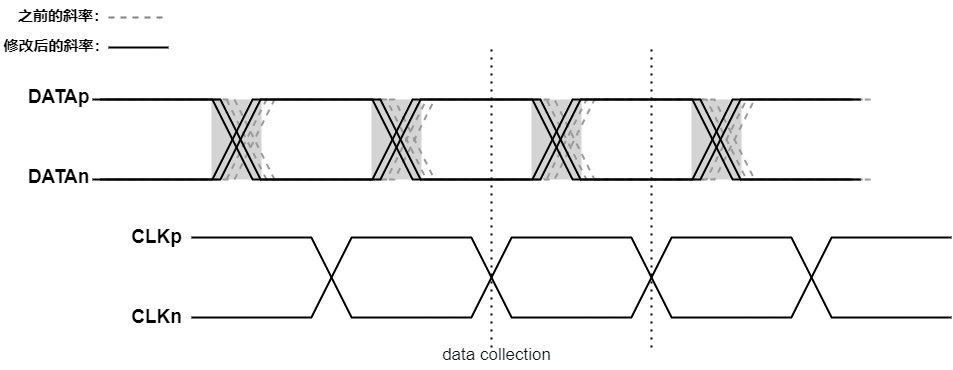

The diagram above was exported from draw.io. Its source (the exported page's mxGraphModel, read from the mxfile embedded in the PNG):
<mxGraphModel dx="-472" dy="315" grid="1" gridSize="10" guides="1" tooltips="1" connect="1" arrows="1" fold="1" page="1" pageScale="1" pageWidth="850" pageHeight="1100" background="#ffffff" math="0" shadow="0">
  <root>
    <mxCell id="0" />
    <mxCell id="1" parent="0" />
    <mxCell id="163" value="&lt;b style=&quot;scrollbar-color: light-dark(#e2e2e2, #4b4b4b)&lt;br/&gt;&#09;&#09;&#09;&#09;&#09;light-dark(#fbfbfb, var(--dark-panel-color));&quot;&gt;&lt;font style=&quot;scrollbar-color: light-dark(#e2e2e2, #4b4b4b)&lt;br/&gt;&#09;&#09;&#09;&#09;&#09;light-dark(#fbfbfb, var(--dark-panel-color)); color: rgb(0, 0, 0); font-size: 15px;&quot;&gt;之前的斜率：&lt;/font&gt;&lt;/b&gt;" style="text;html=1;align=center;verticalAlign=middle;whiteSpace=wrap;rounded=0;" parent="1" vertex="1">
      <mxGeometry x="1037" y="540" width="112" height="30" as="geometry" />
    </mxCell>
    <mxCell id="164" value="" style="endArrow=none;html=1;strokeWidth=2;strokeColor=#808080;dashed=1;" parent="1" edge="1">
      <mxGeometry width="50" height="50" relative="1" as="geometry">
        <mxPoint x="1138" y="557" as="sourcePoint" />
        <mxPoint x="1194" y="557" as="targetPoint" />
      </mxGeometry>
    </mxCell>
    <mxCell id="165" value="" style="endArrow=none;html=1;strokeWidth=2;" parent="1" edge="1">
      <mxGeometry width="50" height="50" relative="1" as="geometry">
        <mxPoint x="1138" y="587" as="sourcePoint" />
        <mxPoint x="1198" y="587" as="targetPoint" />
      </mxGeometry>
    </mxCell>
    <mxCell id="166" value="&lt;b style=&quot;scrollbar-color: light-dark(#e2e2e2, #4b4b4b)&lt;br/&gt;&#09;&#09;&#09;&#09;&#09;light-dark(#fbfbfb, var(--dark-panel-color));&quot;&gt;&lt;font style=&quot;scrollbar-color: light-dark(#e2e2e2, #4b4b4b)&lt;br/&gt;&#09;&#09;&#09;&#09;&#09;light-dark(#fbfbfb, var(--dark-panel-color)); color: rgb(0, 0, 0); font-size: 15px;&quot;&gt;修改后的斜率：&lt;/font&gt;&lt;/b&gt;" style="text;html=1;align=center;verticalAlign=middle;whiteSpace=wrap;rounded=0;" parent="1" vertex="1">
      <mxGeometry x="1030" y="570" width="112" height="30" as="geometry" />
    </mxCell>
    <mxCell id="167" value="" style="endArrow=none;html=1;strokeWidth=2;fillColor=#e51400;strokeColor=#000000;rounded=0;curved=0;" parent="1" edge="1">
      <mxGeometry width="50" height="50" relative="1" as="geometry">
        <mxPoint x="1221" y="777" as="sourcePoint" />
        <mxPoint x="1981" y="777" as="targetPoint" />
        <Array as="points">
          <mxPoint x="1341" y="777" />
          <mxPoint x="1381" y="857" />
          <mxPoint x="1501" y="857" />
          <mxPoint x="1541" y="777" />
          <mxPoint x="1661" y="777" />
          <mxPoint x="1701" y="857" />
          <mxPoint x="1821" y="857" />
          <mxPoint x="1861" y="777" />
        </Array>
      </mxGeometry>
    </mxCell>
    <mxCell id="168" value="" style="endArrow=none;html=1;strokeWidth=2;fillColor=#e51400;strokeColor=#000000;rounded=0;curved=0;" parent="1" edge="1">
      <mxGeometry width="50" height="50" relative="1" as="geometry">
        <mxPoint x="1221" y="857" as="sourcePoint" />
        <mxPoint x="1981" y="857" as="targetPoint" />
        <Array as="points">
          <mxPoint x="1341" y="857" />
          <mxPoint x="1381" y="777" />
          <mxPoint x="1501" y="777" />
          <mxPoint x="1541" y="857" />
          <mxPoint x="1661" y="857" />
          <mxPoint x="1701" y="777" />
          <mxPoint x="1821" y="777" />
          <mxPoint x="1861" y="857" />
        </Array>
      </mxGeometry>
    </mxCell>
    <mxCell id="169" value="&lt;b&gt;&lt;font style=&quot;font-size: 19px;&quot;&gt;CLKp&lt;/font&gt;&lt;/b&gt;" style="text;html=1;align=center;verticalAlign=middle;resizable=0;points=[];autosize=1;strokeColor=none;fillColor=none;" parent="1" vertex="1">
      <mxGeometry x="1151" y="757" width="70" height="40" as="geometry" />
    </mxCell>
    <mxCell id="170" value="&lt;b&gt;&lt;font style=&quot;font-size: 19px;&quot;&gt;CLKn&lt;/font&gt;&lt;/b&gt;" style="text;html=1;align=center;verticalAlign=middle;resizable=0;points=[];autosize=1;strokeColor=none;fillColor=none;" parent="1" vertex="1">
      <mxGeometry x="1151" y="837" width="70" height="40" as="geometry" />
    </mxCell>
    <mxCell id="171" value="&lt;b&gt;&lt;font style=&quot;font-size: 19px;&quot;&gt;DATAp&lt;/font&gt;&lt;/b&gt;" style="text;html=1;align=center;verticalAlign=middle;resizable=0;points=[];autosize=1;strokeColor=none;fillColor=none;" parent="1" vertex="1">
      <mxGeometry x="1043" y="617" width="90" height="40" as="geometry" />
    </mxCell>
    <mxCell id="172" value="&lt;b&gt;&lt;font style=&quot;font-size: 19px;&quot;&gt;DATAn&lt;/font&gt;&lt;/b&gt;" style="text;html=1;align=center;verticalAlign=middle;resizable=0;points=[];autosize=1;strokeColor=none;fillColor=none;" parent="1" vertex="1">
      <mxGeometry x="1043" y="697" width="90" height="40" as="geometry" />
    </mxCell>
    <mxCell id="173" value="" style="endArrow=none;dashed=1;html=1;dashPattern=1 3;strokeWidth=2;" parent="1" edge="1">
      <mxGeometry width="50" height="50" relative="1" as="geometry">
        <mxPoint x="1681" y="887" as="sourcePoint" />
        <mxPoint x="1681" y="587" as="targetPoint" />
      </mxGeometry>
    </mxCell>
    <mxCell id="174" value="" style="endArrow=none;dashed=1;html=1;dashPattern=1 3;strokeWidth=2;" parent="1" edge="1">
      <mxGeometry width="50" height="50" relative="1" as="geometry">
        <mxPoint x="1521" y="887" as="sourcePoint" />
        <mxPoint x="1521" y="587" as="targetPoint" />
      </mxGeometry>
    </mxCell>
    <mxCell id="175" value="&lt;span style=&quot;color: rgb(16, 18, 20); font-variant-ligatures: none; text-align: start; white-space-collapse: preserve; background-color: rgb(255, 255, 255);&quot;&gt;&lt;font face=&quot;Helvetica&quot; style=&quot;font-size: 17px;&quot;&gt;data collection&lt;/font&gt;&lt;/span&gt;" style="text;html=1;align=center;verticalAlign=middle;resizable=0;points=[];autosize=1;strokeColor=none;fillColor=none;" parent="1" vertex="1">
      <mxGeometry x="1461" y="880" width="130" height="30" as="geometry" />
    </mxCell>
    <mxCell id="176" value="" style="rounded=0;whiteSpace=wrap;html=1;strokeColor=none;fillColor=#D4D4D4;fontColor=#333333;" parent="1" vertex="1">
      <mxGeometry x="1241" y="639" width="50" height="80" as="geometry" />
    </mxCell>
    <mxCell id="177" value="" style="rounded=0;whiteSpace=wrap;html=1;strokeColor=none;fillColor=#D4D4D4;fontColor=#333333;" parent="1" vertex="1">
      <mxGeometry x="1401" y="639" width="50" height="80" as="geometry" />
    </mxCell>
    <mxCell id="178" value="" style="rounded=0;whiteSpace=wrap;html=1;strokeColor=none;fillColor=#D4D4D4;fontColor=#333333;" parent="1" vertex="1">
      <mxGeometry x="1561" y="639" width="50" height="80" as="geometry" />
    </mxCell>
    <mxCell id="179" value="" style="rounded=0;whiteSpace=wrap;html=1;strokeColor=none;fillColor=#D4D4D4;fontColor=#333333;" parent="1" vertex="1">
      <mxGeometry x="1721" y="639" width="50" height="80" as="geometry" />
    </mxCell>
    <mxCell id="180" value="" style="endArrow=none;html=1;strokeWidth=2;fillColor=#e51400;strokeColor=#999999;rounded=0;curved=0;dashed=1;" parent="1" edge="1">
      <mxGeometry width="50" height="50" relative="1" as="geometry">
        <mxPoint x="1136" y="639" as="sourcePoint" />
        <mxPoint x="1896" y="639" as="targetPoint" />
        <Array as="points">
          <mxPoint x="1256" y="639" />
          <mxPoint x="1296" y="719" />
          <mxPoint x="1416" y="719" />
          <mxPoint x="1456" y="639" />
          <mxPoint x="1576" y="639" />
          <mxPoint x="1616" y="719" />
          <mxPoint x="1736" y="719" />
          <mxPoint x="1776" y="639" />
        </Array>
      </mxGeometry>
    </mxCell>
    <mxCell id="181" value="" style="endArrow=none;html=1;strokeWidth=2;fillColor=#e51400;strokeColor=#999999;rounded=0;curved=0;dashed=1;" parent="1" edge="1">
      <mxGeometry width="50" height="50" relative="1" as="geometry">
        <mxPoint x="1136" y="719" as="sourcePoint" />
        <mxPoint x="1896" y="719" as="targetPoint" />
        <Array as="points">
          <mxPoint x="1256" y="719" />
          <mxPoint x="1296" y="639" />
          <mxPoint x="1416" y="639" />
          <mxPoint x="1456" y="719" />
          <mxPoint x="1576" y="719" />
          <mxPoint x="1616" y="639" />
          <mxPoint x="1736" y="639" />
          <mxPoint x="1776" y="719" />
        </Array>
      </mxGeometry>
    </mxCell>
    <mxCell id="182" value="" style="endArrow=none;html=1;strokeWidth=2;fillColor=#e51400;strokeColor=#999999;rounded=0;curved=0;dashed=1;" parent="1" edge="1">
      <mxGeometry width="50" height="50" relative="1" as="geometry">
        <mxPoint x="1144" y="639" as="sourcePoint" />
        <mxPoint x="1904" y="639" as="targetPoint" />
        <Array as="points">
          <mxPoint x="1264" y="639" />
          <mxPoint x="1304" y="719" />
          <mxPoint x="1424" y="719" />
          <mxPoint x="1464" y="639" />
          <mxPoint x="1584" y="639" />
          <mxPoint x="1624" y="719" />
          <mxPoint x="1744" y="719" />
          <mxPoint x="1784" y="639" />
        </Array>
      </mxGeometry>
    </mxCell>
    <mxCell id="183" value="" style="endArrow=none;html=1;strokeWidth=2;fillColor=#e51400;strokeColor=#999999;rounded=0;curved=0;dashed=1;" parent="1" edge="1">
      <mxGeometry width="50" height="50" relative="1" as="geometry">
        <mxPoint x="1144" y="719" as="sourcePoint" />
        <mxPoint x="1904" y="719" as="targetPoint" />
        <Array as="points">
          <mxPoint x="1264" y="719" />
          <mxPoint x="1304" y="639" />
          <mxPoint x="1424" y="639" />
          <mxPoint x="1464" y="719" />
          <mxPoint x="1584" y="719" />
          <mxPoint x="1624" y="639" />
          <mxPoint x="1744" y="639" />
          <mxPoint x="1784" y="719" />
        </Array>
      </mxGeometry>
    </mxCell>
    <mxCell id="184" value="" style="endArrow=none;html=1;strokeWidth=2;fillColor=#e51400;strokeColor=#000000;rounded=0;curved=0;" parent="1" edge="1">
      <mxGeometry width="50" height="50" relative="1" as="geometry">
        <mxPoint x="1122" y="639" as="sourcePoint" />
        <mxPoint x="1882" y="639" as="targetPoint" />
        <Array as="points">
          <mxPoint x="1242" y="639" />
          <mxPoint x="1282" y="719" />
          <mxPoint x="1402" y="719" />
          <mxPoint x="1442" y="639" />
          <mxPoint x="1562" y="639" />
          <mxPoint x="1602" y="719" />
          <mxPoint x="1722" y="719" />
          <mxPoint x="1762" y="639" />
        </Array>
      </mxGeometry>
    </mxCell>
    <mxCell id="185" value="" style="endArrow=none;html=1;strokeWidth=2;fillColor=#e51400;strokeColor=#000000;rounded=0;curved=0;" parent="1" edge="1">
      <mxGeometry width="50" height="50" relative="1" as="geometry">
        <mxPoint x="1122" y="719" as="sourcePoint" />
        <mxPoint x="1882" y="719" as="targetPoint" />
        <Array as="points">
          <mxPoint x="1242" y="719" />
          <mxPoint x="1282" y="639" />
          <mxPoint x="1402" y="639" />
          <mxPoint x="1442" y="719" />
          <mxPoint x="1562" y="719" />
          <mxPoint x="1602" y="639" />
          <mxPoint x="1722" y="639" />
          <mxPoint x="1762" y="719" />
        </Array>
      </mxGeometry>
    </mxCell>
    <mxCell id="186" value="" style="endArrow=none;html=1;strokeWidth=2;fillColor=#e51400;strokeColor=#000000;rounded=0;curved=0;" parent="1" edge="1">
      <mxGeometry width="50" height="50" relative="1" as="geometry">
        <mxPoint x="1130" y="639" as="sourcePoint" />
        <mxPoint x="1890" y="639" as="targetPoint" />
        <Array as="points">
          <mxPoint x="1250" y="639" />
          <mxPoint x="1290" y="719" />
          <mxPoint x="1410" y="719" />
          <mxPoint x="1450" y="639" />
          <mxPoint x="1570" y="639" />
          <mxPoint x="1610" y="719" />
          <mxPoint x="1730" y="719" />
          <mxPoint x="1770" y="639" />
        </Array>
      </mxGeometry>
    </mxCell>
    <mxCell id="187" value="" style="endArrow=none;html=1;strokeWidth=2;fillColor=#e51400;strokeColor=#000000;rounded=0;curved=0;" parent="1" edge="1">
      <mxGeometry width="50" height="50" relative="1" as="geometry">
        <mxPoint x="1130" y="719" as="sourcePoint" />
        <mxPoint x="1890" y="719" as="targetPoint" />
        <Array as="points">
          <mxPoint x="1250" y="719" />
          <mxPoint x="1290" y="639" />
          <mxPoint x="1410" y="639" />
          <mxPoint x="1450" y="719" />
          <mxPoint x="1570" y="719" />
          <mxPoint x="1610" y="639" />
          <mxPoint x="1730" y="639" />
          <mxPoint x="1770" y="719" />
        </Array>
      </mxGeometry>
    </mxCell>
  </root>
</mxGraphModel>